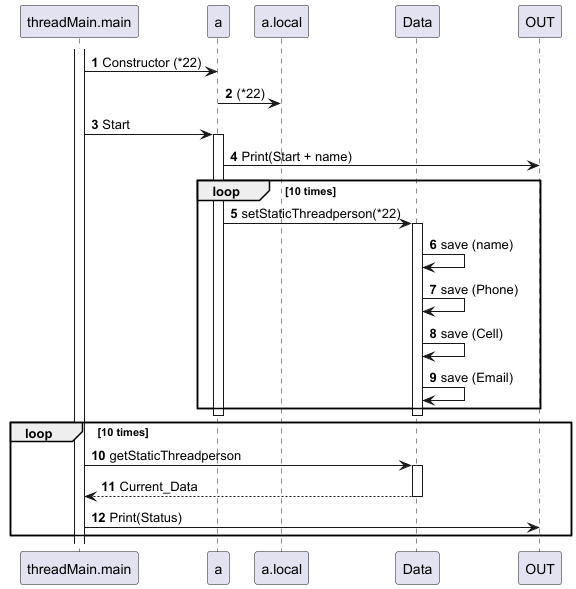

The diagram above was rendered by PlantUML. Its source (embedded in the PNG):
@startuml
'https://plantuml.com/sequence-diagram

autonumber

participant threadMain.main order 10
participant a order 20
participant a.local order 30
participant Data order 40
participant OUT order 50



activate threadMain.main
threadMain.main -> a: Constructor (*22)
a->a.local: (*22)

threadMain.main -> a: Start
activate a

a -> OUT: Print(Start + name)
loop 10 times
a -> Data: setStaticThreadperson(*22)
activate Data
Data -> Data: save (name)
'Data -> Data: sleep
Data -> Data: save (Phone)
'Data -> Data: sleep
Data -> Data: save (Cell)
'Data -> Data: sleep
Data -> Data: save (Email)
'Data -> Data: sleep
end
deactivate Data
deactivate a

loop 10 times
threadMain.main -> Data++: getStaticThreadperson
return Current_Data
threadMain.main -> OUT: Print(Status)
end

@enduml